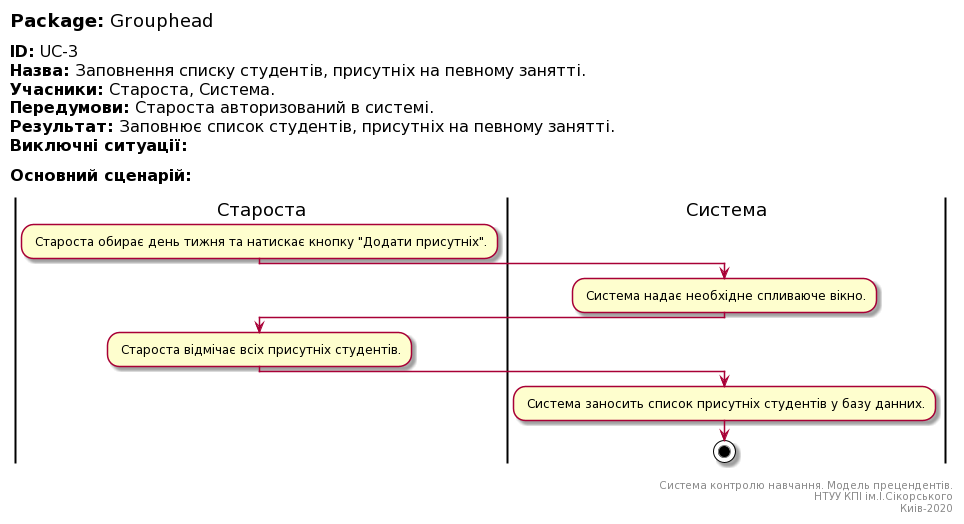

The diagram above was rendered by PlantUML. Its source (embedded in the PNG):
@startuml
left header
<font color=000 size=18><b>Package:</b> Grouphead

<font color=000 size=16><b>ID:</b> UC-3
<font color=000 size=16><b>Назва:</b> Заповнення списку студентів, присутніх на певному занятті.
<font color=000 size=16><b>Учасники:</b> Староста, Система.
<font color=000 size=16><b>Передумови:</b> Староста авторизований в системі.
<font color=000 size=16><b>Результат:</b> Заповнює список студентів, присутніх на певному занятті.
<font color=000 size=16><b>Виключні ситуації:</b>

<font color=000 size=16><b>Основний сценарій:</b>

end header

|Староста|
: Староста обирає день тижня та натискає кнопку "Додати присутніх".;

|Система|
: Система надає необхідне спливаюче вікно.;

|Староста|
: Староста відмічає всіх присутніх студентів.;

|Система|
: Система заносить список присутніх студентів у базу данних.;

stop;

right footer

Система контролю навчання. Модель прецендентів.
НТУУ КПІ ім.І.Сікорського
Киів-2020
end footer
@enduml